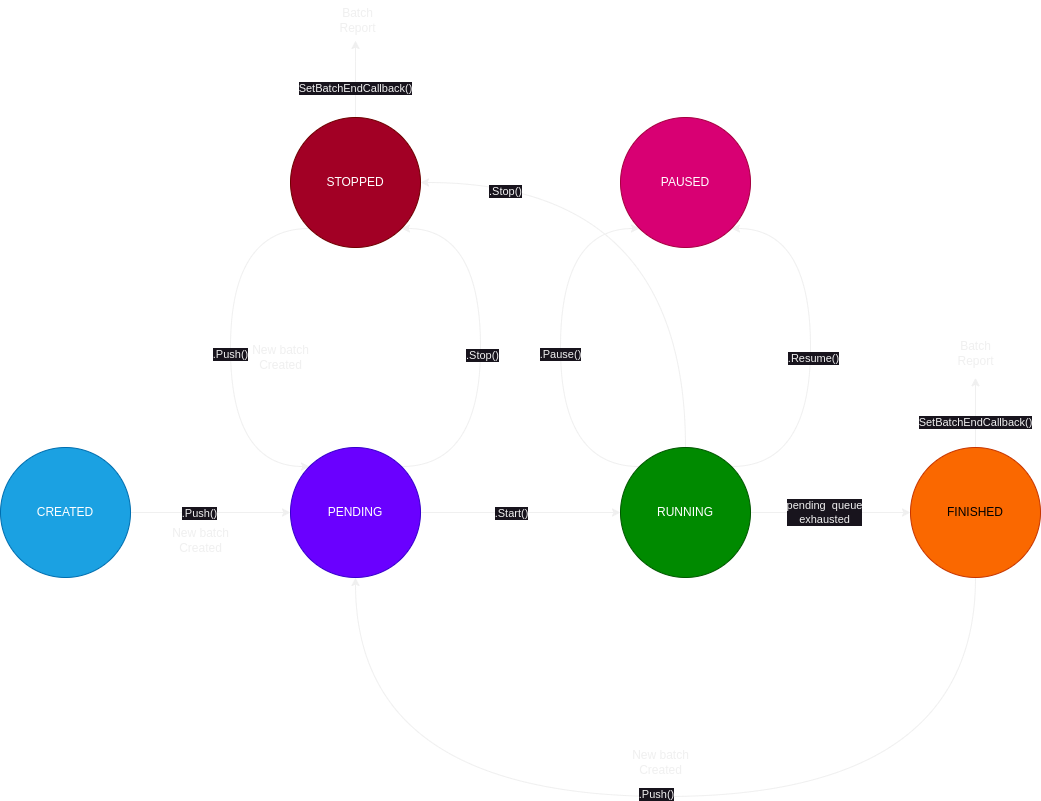

The diagram above was exported from draw.io. Its source (the exported page's mxGraphModel, read from the mxfile embedded in the PNG):
<mxGraphModel dx="1730" dy="930" grid="0" gridSize="10" guides="1" tooltips="1" connect="1" arrows="1" fold="1" page="1" pageScale="1" pageWidth="1169" pageHeight="827" math="0" shadow="0">
  <root>
    <mxCell id="0" />
    <mxCell id="1" parent="0" />
    <mxCell id="YJLz4T25-TGI_-gxv1rJ-8" style="edgeStyle=orthogonalEdgeStyle;rounded=0;orthogonalLoop=1;jettySize=auto;html=1;entryX=0;entryY=0.5;entryDx=0;entryDy=0;" parent="1" source="YJLz4T25-TGI_-gxv1rJ-1" target="YJLz4T25-TGI_-gxv1rJ-2" edge="1">
      <mxGeometry relative="1" as="geometry" />
    </mxCell>
    <mxCell id="RSMa3meRG-rUk5iRY2aM-3" value=".Start()" style="edgeLabel;html=1;align=center;verticalAlign=middle;resizable=0;points=[];" parent="YJLz4T25-TGI_-gxv1rJ-8" connectable="0" vertex="1">
      <mxGeometry x="-0.0953" relative="1" as="geometry">
        <mxPoint as="offset" />
      </mxGeometry>
    </mxCell>
    <mxCell id="YJLz4T25-TGI_-gxv1rJ-20" style="edgeStyle=orthogonalEdgeStyle;rounded=0;orthogonalLoop=1;jettySize=auto;html=1;exitX=0;exitY=0;exitDx=0;exitDy=0;entryX=0;entryY=1;entryDx=0;entryDy=0;curved=1;endArrow=none;endFill=0;startArrow=classic;startFill=1;" parent="1" source="YJLz4T25-TGI_-gxv1rJ-1" target="YJLz4T25-TGI_-gxv1rJ-6" edge="1">
      <mxGeometry relative="1" as="geometry">
        <Array as="points">
          <mxPoint x="289" y="466" />
          <mxPoint x="289" y="228" />
        </Array>
      </mxGeometry>
    </mxCell>
    <mxCell id="RSMa3meRG-rUk5iRY2aM-5" value=".Push()" style="edgeLabel;html=1;align=center;verticalAlign=middle;resizable=0;points=[];" parent="YJLz4T25-TGI_-gxv1rJ-20" connectable="0" vertex="1">
      <mxGeometry x="-0.0773" relative="1" as="geometry">
        <mxPoint x="-1" y="-9" as="offset" />
      </mxGeometry>
    </mxCell>
    <mxCell id="YJLz4T25-TGI_-gxv1rJ-21" style="edgeStyle=orthogonalEdgeStyle;rounded=0;orthogonalLoop=1;jettySize=auto;html=1;exitX=1;exitY=0;exitDx=0;exitDy=0;entryX=1;entryY=1;entryDx=0;entryDy=0;endArrow=classic;endFill=1;startArrow=none;startFill=0;curved=1;" parent="1" source="YJLz4T25-TGI_-gxv1rJ-1" target="YJLz4T25-TGI_-gxv1rJ-6" edge="1">
      <mxGeometry relative="1" as="geometry">
        <Array as="points">
          <mxPoint x="539" y="466" />
          <mxPoint x="539" y="228" />
        </Array>
      </mxGeometry>
    </mxCell>
    <mxCell id="RSMa3meRG-rUk5iRY2aM-4" value=".Stop()" style="edgeLabel;html=1;align=center;verticalAlign=middle;resizable=0;points=[];" parent="YJLz4T25-TGI_-gxv1rJ-21" connectable="0" vertex="1">
      <mxGeometry x="-0.0369" y="-1" relative="1" as="geometry">
        <mxPoint as="offset" />
      </mxGeometry>
    </mxCell>
    <mxCell id="YJLz4T25-TGI_-gxv1rJ-1" value="PENDING" style="ellipse;whiteSpace=wrap;html=1;aspect=fixed;fillColor=#6a00ff;fontColor=#ffffff;strokeColor=#3700CC;" parent="1" vertex="1">
      <mxGeometry x="349" y="447" width="130" height="130" as="geometry" />
    </mxCell>
    <mxCell id="YJLz4T25-TGI_-gxv1rJ-9" style="edgeStyle=orthogonalEdgeStyle;rounded=0;orthogonalLoop=1;jettySize=auto;html=1;entryX=0;entryY=0.5;entryDx=0;entryDy=0;" parent="1" source="YJLz4T25-TGI_-gxv1rJ-2" target="YJLz4T25-TGI_-gxv1rJ-3" edge="1">
      <mxGeometry relative="1" as="geometry" />
    </mxCell>
    <mxCell id="RSMa3meRG-rUk5iRY2aM-7" value="pending&amp;nbsp; queue&lt;br&gt;exhausted" style="edgeLabel;html=1;align=center;verticalAlign=middle;resizable=0;points=[];" parent="YJLz4T25-TGI_-gxv1rJ-9" connectable="0" vertex="1">
      <mxGeometry x="-0.0906" y="1" relative="1" as="geometry">
        <mxPoint as="offset" />
      </mxGeometry>
    </mxCell>
    <mxCell id="YJLz4T25-TGI_-gxv1rJ-22" style="edgeStyle=orthogonalEdgeStyle;rounded=0;orthogonalLoop=1;jettySize=auto;html=1;exitX=0;exitY=0;exitDx=0;exitDy=0;entryX=0;entryY=1;entryDx=0;entryDy=0;curved=1;" parent="1" source="YJLz4T25-TGI_-gxv1rJ-2" target="YJLz4T25-TGI_-gxv1rJ-4" edge="1">
      <mxGeometry relative="1" as="geometry">
        <Array as="points">
          <mxPoint x="619" y="466" />
          <mxPoint x="619" y="228" />
        </Array>
      </mxGeometry>
    </mxCell>
    <mxCell id="RSMa3meRG-rUk5iRY2aM-6" value=".Pause()" style="edgeLabel;html=1;align=center;verticalAlign=middle;resizable=0;points=[];" parent="YJLz4T25-TGI_-gxv1rJ-22" connectable="0" vertex="1">
      <mxGeometry x="-0.0289" y="1" relative="1" as="geometry">
        <mxPoint as="offset" />
      </mxGeometry>
    </mxCell>
    <mxCell id="YJLz4T25-TGI_-gxv1rJ-23" style="edgeStyle=orthogonalEdgeStyle;rounded=0;orthogonalLoop=1;jettySize=auto;html=1;exitX=1;exitY=0;exitDx=0;exitDy=0;entryX=1;entryY=1;entryDx=0;entryDy=0;curved=1;" parent="1" source="YJLz4T25-TGI_-gxv1rJ-2" target="YJLz4T25-TGI_-gxv1rJ-4" edge="1">
      <mxGeometry relative="1" as="geometry">
        <Array as="points">
          <mxPoint x="869" y="466" />
          <mxPoint x="869" y="228" />
        </Array>
      </mxGeometry>
    </mxCell>
    <mxCell id="RSMa3meRG-rUk5iRY2aM-9" value=".Resume()" style="edgeLabel;html=1;align=center;verticalAlign=middle;resizable=0;points=[];" parent="YJLz4T25-TGI_-gxv1rJ-23" connectable="0" vertex="1">
      <mxGeometry x="-0.0514" y="-2" relative="1" as="geometry">
        <mxPoint as="offset" />
      </mxGeometry>
    </mxCell>
    <mxCell id="YJLz4T25-TGI_-gxv1rJ-38" style="edgeStyle=orthogonalEdgeStyle;rounded=0;orthogonalLoop=1;jettySize=auto;html=1;exitX=0.5;exitY=0;exitDx=0;exitDy=0;entryX=1;entryY=0.5;entryDx=0;entryDy=0;curved=1;" parent="1" source="YJLz4T25-TGI_-gxv1rJ-2" target="YJLz4T25-TGI_-gxv1rJ-6" edge="1">
      <mxGeometry relative="1" as="geometry" />
    </mxCell>
    <mxCell id="RSMa3meRG-rUk5iRY2aM-10" value=".Stop()" style="edgeLabel;html=1;align=center;verticalAlign=middle;resizable=0;points=[];" parent="YJLz4T25-TGI_-gxv1rJ-38" connectable="0" vertex="1">
      <mxGeometry x="0.6819" y="8" relative="1" as="geometry">
        <mxPoint as="offset" />
      </mxGeometry>
    </mxCell>
    <mxCell id="YJLz4T25-TGI_-gxv1rJ-2" value="RUNNING" style="ellipse;whiteSpace=wrap;html=1;aspect=fixed;fillColor=#008a00;fontColor=#ffffff;strokeColor=#005700;" parent="1" vertex="1">
      <mxGeometry x="679" y="447" width="130" height="130" as="geometry" />
    </mxCell>
    <mxCell id="YJLz4T25-TGI_-gxv1rJ-19" style="edgeStyle=orthogonalEdgeStyle;rounded=0;orthogonalLoop=1;jettySize=auto;html=1;entryX=0.5;entryY=1;entryDx=0;entryDy=0;curved=1;exitX=0.5;exitY=1;exitDx=0;exitDy=0;" parent="1" source="YJLz4T25-TGI_-gxv1rJ-3" target="YJLz4T25-TGI_-gxv1rJ-1" edge="1">
      <mxGeometry relative="1" as="geometry">
        <Array as="points">
          <mxPoint x="1034" y="796" />
          <mxPoint x="414" y="796" />
        </Array>
      </mxGeometry>
    </mxCell>
    <mxCell id="RSMa3meRG-rUk5iRY2aM-11" value=".Push()" style="edgeLabel;html=1;align=center;verticalAlign=middle;resizable=0;points=[];" parent="YJLz4T25-TGI_-gxv1rJ-19" connectable="0" vertex="1">
      <mxGeometry x="0.0187" y="-3" relative="1" as="geometry">
        <mxPoint as="offset" />
      </mxGeometry>
    </mxCell>
    <mxCell id="YJLz4T25-TGI_-gxv1rJ-45" style="edgeStyle=orthogonalEdgeStyle;rounded=0;orthogonalLoop=1;jettySize=auto;html=1;" parent="1" source="YJLz4T25-TGI_-gxv1rJ-3" edge="1">
      <mxGeometry relative="1" as="geometry">
        <mxPoint x="1034" y="377.2949764170545" as="targetPoint" />
      </mxGeometry>
    </mxCell>
    <mxCell id="RSMa3meRG-rUk5iRY2aM-8" value="SetBatchEndCallback()" style="edgeLabel;html=1;align=center;verticalAlign=middle;resizable=0;points=[];" parent="YJLz4T25-TGI_-gxv1rJ-45" connectable="0" vertex="1">
      <mxGeometry x="-0.2456" y="1" relative="1" as="geometry">
        <mxPoint as="offset" />
      </mxGeometry>
    </mxCell>
    <mxCell id="YJLz4T25-TGI_-gxv1rJ-3" value="FINISHED" style="ellipse;whiteSpace=wrap;html=1;aspect=fixed;fillColor=#fa6800;fontColor=#000000;strokeColor=#C73500;" parent="1" vertex="1">
      <mxGeometry x="969" y="447" width="130" height="130" as="geometry" />
    </mxCell>
    <mxCell id="YJLz4T25-TGI_-gxv1rJ-4" value="PAUSED" style="ellipse;whiteSpace=wrap;html=1;aspect=fixed;fillColor=#d80073;fontColor=#ffffff;strokeColor=#A50040;" parent="1" vertex="1">
      <mxGeometry x="679" y="117" width="130" height="130" as="geometry" />
    </mxCell>
    <mxCell id="YJLz4T25-TGI_-gxv1rJ-7" style="edgeStyle=orthogonalEdgeStyle;rounded=0;orthogonalLoop=1;jettySize=auto;html=1;entryX=0;entryY=0.5;entryDx=0;entryDy=0;" parent="1" source="YJLz4T25-TGI_-gxv1rJ-5" target="YJLz4T25-TGI_-gxv1rJ-1" edge="1">
      <mxGeometry relative="1" as="geometry" />
    </mxCell>
    <mxCell id="RSMa3meRG-rUk5iRY2aM-2" value=".Push()" style="edgeLabel;html=1;align=center;verticalAlign=middle;resizable=0;points=[];" parent="YJLz4T25-TGI_-gxv1rJ-7" connectable="0" vertex="1">
      <mxGeometry x="-0.1479" relative="1" as="geometry">
        <mxPoint as="offset" />
      </mxGeometry>
    </mxCell>
    <mxCell id="YJLz4T25-TGI_-gxv1rJ-5" value="CREATED" style="ellipse;whiteSpace=wrap;html=1;aspect=fixed;fillColor=#1ba1e2;fontColor=#ffffff;strokeColor=#006EAF;" parent="1" vertex="1">
      <mxGeometry x="59" y="447" width="130" height="130" as="geometry" />
    </mxCell>
    <mxCell id="YJLz4T25-TGI_-gxv1rJ-47" style="edgeStyle=orthogonalEdgeStyle;rounded=0;orthogonalLoop=1;jettySize=auto;html=1;" parent="1" source="YJLz4T25-TGI_-gxv1rJ-6" target="YJLz4T25-TGI_-gxv1rJ-43" edge="1">
      <mxGeometry relative="1" as="geometry">
        <Array as="points">
          <mxPoint x="414" y="61" />
          <mxPoint x="414" y="61" />
        </Array>
      </mxGeometry>
    </mxCell>
    <mxCell id="YJLz4T25-TGI_-gxv1rJ-50" value="SetBatchEndCallback()" style="edgeLabel;html=1;align=center;verticalAlign=middle;resizable=0;points=[];labelBackgroundColor=default;" parent="YJLz4T25-TGI_-gxv1rJ-47" connectable="0" vertex="1">
      <mxGeometry x="-0.2177" y="1" relative="1" as="geometry">
        <mxPoint as="offset" />
      </mxGeometry>
    </mxCell>
    <mxCell id="YJLz4T25-TGI_-gxv1rJ-6" value="STOPPED" style="ellipse;whiteSpace=wrap;html=1;aspect=fixed;fillColor=#a20025;fontColor=#ffffff;strokeColor=#6F0000;" parent="1" vertex="1">
      <mxGeometry x="349" y="117" width="130" height="130" as="geometry" />
    </mxCell>
    <mxCell id="YJLz4T25-TGI_-gxv1rJ-25" value="New batch&lt;br&gt;Created" style="text;html=1;align=center;verticalAlign=middle;resizable=0;points=[];autosize=1;strokeColor=none;fillColor=none;" parent="1" vertex="1">
      <mxGeometry x="219" y="520" width="80" height="40" as="geometry" />
    </mxCell>
    <mxCell id="YJLz4T25-TGI_-gxv1rJ-34" value="New batch&lt;br&gt;Created" style="text;html=1;align=center;verticalAlign=middle;resizable=0;points=[];autosize=1;strokeColor=none;fillColor=none;" parent="1" vertex="1">
      <mxGeometry x="679" y="742" width="80" height="40" as="geometry" />
    </mxCell>
    <mxCell id="YJLz4T25-TGI_-gxv1rJ-35" value="New batch&lt;br&gt;Created" style="text;html=1;align=center;verticalAlign=middle;resizable=0;points=[];autosize=1;strokeColor=none;fillColor=none;" parent="1" vertex="1">
      <mxGeometry x="299" y="337" width="80" height="40" as="geometry" />
    </mxCell>
    <mxCell id="YJLz4T25-TGI_-gxv1rJ-37" value="Batch&lt;br&gt;Report" style="text;html=1;align=center;verticalAlign=middle;resizable=0;points=[];autosize=1;strokeColor=none;fillColor=none;" parent="1" vertex="1">
      <mxGeometry x="1004" y="333" width="60" height="40" as="geometry" />
    </mxCell>
    <mxCell id="YJLz4T25-TGI_-gxv1rJ-43" value="Batch&lt;br&gt;Report" style="text;html=1;align=center;verticalAlign=middle;resizable=0;points=[];autosize=1;strokeColor=none;fillColor=none;" parent="1" vertex="1">
      <mxGeometry x="386" width="60" height="40" as="geometry" />
    </mxCell>
  </root>
</mxGraphModel>